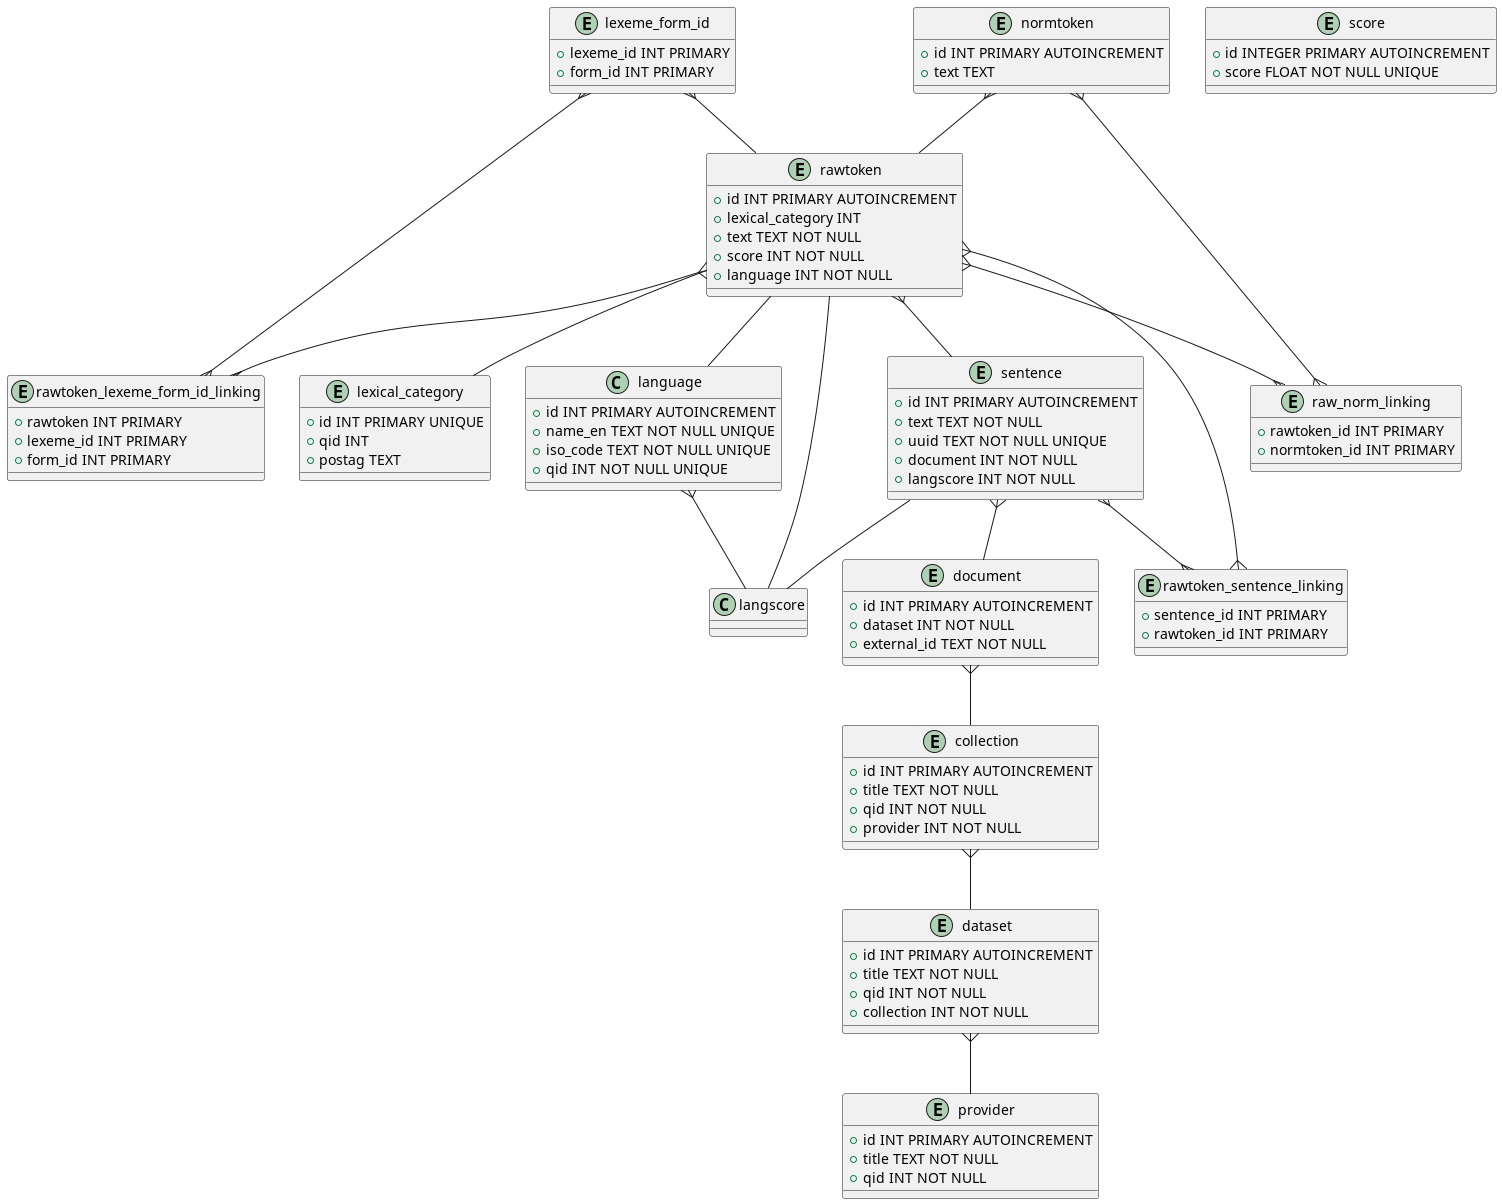

The diagram above was rendered by PlantUML. Its source (embedded in the PNG):
@startuml
'' Store information about token, lexical category and

'' This is needed to distinguish forms
'' VERB and AUX link to the same qid
entity lexical_category {
    + id INT PRIMARY UNIQUE
    + qid INT
    + postag TEXT
}

'' The ISO 639-1 code is stored like in the yml like so: 'en'
class language {
    + id INT PRIMARY AUTOINCREMENT
    + name_en TEXT NOT NULL UNIQUE
    + iso_code TEXT NOT NULL UNIQUE
    + qid INT NOT NULL UNIQUE
}
'' e.g. Riksdagenförvaltningen Q10655176)
entity provider {
    + id INT PRIMARY AUTOINCREMENT
    + title TEXT NOT NULL
    + qid INT NOT NULL
}
'' e.g. Riksdagens öppna data Q108560253
'' QID for this term: Q59294700
entity collection {
    + id INT PRIMARY AUTOINCREMENT
    + title TEXT NOT NULL
    + qid INT NOT NULL
    + provider INT NOT NULL
}

'' dataset is e.g. departementserien Q123501464
entity dataset {
    + id INT PRIMARY AUTOINCREMENT
    + title TEXT NOT NULL
    + qid INT NOT NULL
    + collection INT NOT NULL
}

'' e.g. GNB465, see https://www.riksdagen.se/sv/dokument-och-lagar/dokument/departementsserien/ds-1999-65-_gnb465/
entity document {
    + id INT PRIMARY AUTOINCREMENT
    + dataset INT NOT NULL
    + external_id TEXT NOT NULL
}

'' sentences is detected by the spaCy NLP
entity sentence {
    + id INT PRIMARY AUTOINCREMENT
    + text TEXT NOT NULL
    + uuid TEXT NOT NULL UNIQUE
    + document INT NOT NULL
    + langscore INT NOT NULL
}

'' linking table
entity rawtoken_sentence_linking {
    + sentence_id INT PRIMARY
    + rawtoken_id INT PRIMARY
}

'' lexeme form ids can be matched later on to forms
entity lexeme_form_id {
    + lexeme_id INT PRIMARY
    + form_id INT PRIMARY
}

'' linking table
entity rawtoken_lexeme_form_id_linking {
    + rawtoken INT PRIMARY
    + lexeme_id INT PRIMARY
    + form_id INT PRIMARY
}

'' raw tokens appear in sentences as output form the NLP and have a lexical category
'' they have a composite primary key hardcoding them to a specific lexical category
'' text + lexical_category_id + language = UNIQUE
entity rawtoken {
    + id INT PRIMARY AUTOINCREMENT
    + lexical_category INT
    + text TEXT NOT NULL
    + score INT NOT NULL
    + language INT NOT NULL
}

'' This prevents duplication of scores in the database on every token and sentence
entity score {
    + id INTEGER PRIMARY AUTOINCREMENT
    + score FLOAT NOT NULL UNIQUE
}

'' normalized tokens are derived from raw tokens and have no lexical category
'' They help users who want to lookup variations of any given token
'' e.g. the form Hus has the normalized token hus
'' e.g. the form statsminister has the normalized token statsminister
entity normtoken {
    + id INT PRIMARY AUTOINCREMENT
    + text TEXT
}

'' link table between forms and normalized tokens
entity raw_norm_linking {
    + rawtoken_id INT PRIMARY
    + normtoken_id INT PRIMARY
}


' one to many:
lexeme_form_id }-- rawtoken
normtoken }-- rawtoken
rawtoken }-- sentence
sentence }-- document
document }-- collection
collection }-- dataset
dataset }-- provider
language }-- langscore

' one to one
sentence -- langscore
rawtoken -- lexical_category
rawtoken -- langscore
rawtoken -- language

' many to many
rawtoken }--{ raw_norm_linking
normtoken }--{ raw_norm_linking
rawtoken }--{ rawtoken_sentence_linking
sentence }--{ rawtoken_sentence_linking
rawtoken }--{ rawtoken_lexeme_form_id_linking
lexeme_form_id }--{ rawtoken_lexeme_form_id_linking
@enduml